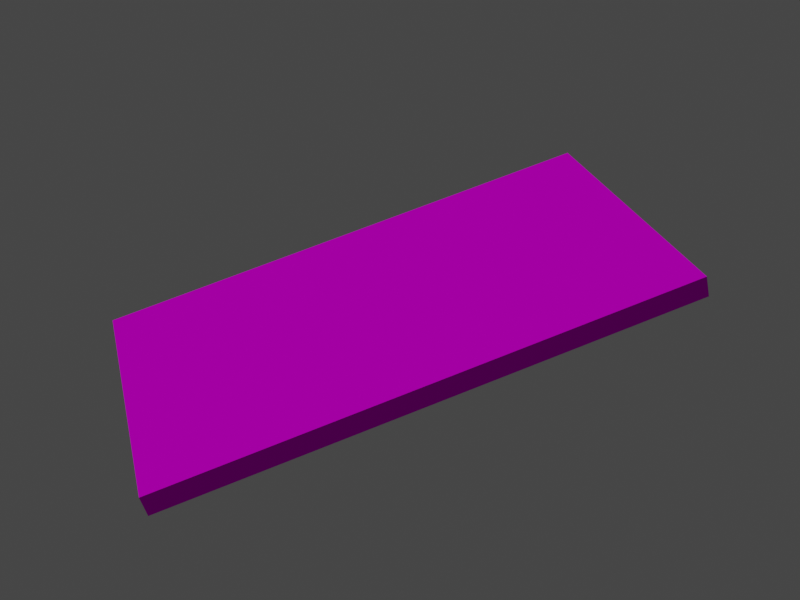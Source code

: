 # Source: Painkiller.blend  (saved by Blender 3.4.6; exported with 4.5.12 LTS)
import bpy
from mathutils import Matrix  # noqa: F401  (used for matrix-valued properties, if any)

bpy.ops.wm.read_factory_settings(use_empty=True)
scene = bpy.context.scene
scene.name = 'Scene'

# ---- images (referenced by path relative to the original .blend; pixels are not part of the script)
import os
ASSET_DIR = os.environ.get("B2B_ASSET_DIR", "")  # directory of the original .blend (textures are referenced by path, not embedded)
HERE = os.path.dirname(os.path.abspath(__file__))  # packed textures are extracted next to this script under _unpacked/

def load_image(name, relpath, width, height, colorspace="sRGB"):
    """Load a texture the original file referenced (path relative to the .blend, or extracted next to this script)."""
    p = next((c for c in (os.path.join(HERE, relpath), os.path.join(ASSET_DIR, relpath)) if relpath and os.path.exists(c)), "")
    if p:
        img = bpy.data.images.load(p, check_existing=True)
        img.name = name
    else:  # same state as the original file: an image datablock whose file is absent (Cycles renders it pink)
        img = bpy.data.images.new(name, width, height)
        img.source = "FILE"
        img.filepath = "//" + (relpath or name)
    img.colorspace_settings.name = colorspace
    return img
img_painkiller_png = load_image('Painkiller.png', 'Painkiller.png', 1024, 1024, 'sRGB')

# ---- materials (node trees are filled in below, after node groups)
mat_painkiller = bpy.data.materials.new('Painkiller')
mat_painkiller.alpha_threshold = 0.0
mat_painkiller.use_transparent_shadow = False
mat_painkiller.roughness = 0.5
mat_painkiller.line_color = (0.0, 0.0, 0.0, 1.0)

# ---- material node trees
mat_painkiller.use_nodes = True; mat_painkiller.node_tree.nodes.clear()
_N = mat_painkiller.node_tree.nodes; _L = mat_painkiller.node_tree.links
n0 = _N.new('ShaderNodeOutputMaterial'); n0.name = 'Material Output'; n0.location = (300, 300)
n1 = _N.new('ShaderNodeBsdfPrincipled'); n1.name = 'Principled BSDF'; n1.location = (10, 300)
n1.distribution = 'GGX'
n1.subsurface_method = 'RANDOM_WALK_SKIN'
n1.inputs[2].default_value = 0.0
n1.inputs[3].default_value = 1.45
n1.inputs[11].default_value = 1.01
n1.inputs[13].default_value = 0.0
n1.inputs[27].default_value = (0.0, 0.0, 0.0, 1.0)
n1.inputs[28].default_value = 1.0
n2 = _N.new('ShaderNodeTexImage'); n2.name = 'Image Texture'; n2.location = (-280, 280)
n2.image = img_painkiller_png
n2.interpolation = 'Closest'
_L.new(n1.outputs[0], n0.inputs[0])
_L.new(n2.outputs[0], n1.inputs[0])
n0.is_active_output = True

# ---- world
world_world = bpy.data.worlds.new('World'); scene.world = world_world
world_world.use_nodes = True; world_world.node_tree.nodes.clear()
_N = world_world.node_tree.nodes; _L = world_world.node_tree.links
n0 = _N.new('ShaderNodeOutputWorld'); n0.name = 'World Output'; n0.location = (300, 300)
n1 = _N.new('ShaderNodeBackground'); n1.name = 'Background'; n1.location = (10, 300)
n1.inputs[0].default_value = (0.05088, 0.05088, 0.05088, 1.0)
_L.new(n1.outputs[0], n0.inputs[0])
n0.is_active_output = True
world_world.color = (0.05088, 0.05088, 0.05088)
world_world.use_sun_shadow = False
world_world.sun_shadow_jitter_overblur = 0.0

# ---- cameras
cam_camera_001 = bpy.data.cameras.new('Camera.001')

# ---- lights
light_sun = bpy.data.lights.new('Sun', 'SUN')
light_sun.transmission_factor = 0.0
light_sun.energy = 1.0
light_sun.shadow_soft_size = 0.125

# ---- meshes
me_cube = bpy.data.meshes.new('Cube')
me_cube.from_pydata([(0.4384, 0.2491, 0.01816), (0.4384, 0.2491, -0.01816), (0.4384, -0.2491, 0.01816), (0.4384, -0.2491, -0.01816), (-0.4384, 0.2491, 0.01816), (-0.4384, 0.2491, -0.01816), (-0.4384, -0.2491, 0.01816), (-0.4384, -0.2491, -0.01816)], [], [(0, 4, 6, 2), (3, 2, 6, 7), (7, 6, 4, 5), (5, 1, 3, 7), (1, 0, 2, 3), (5, 4, 0, 1)])
_uv = me_cube.uv_layers.new(name='UVMap')
_uv.uv.foreach_set('vector', [0.0, 0.5, 1.0, 0.5, 1.0, 1.0, 0.0, 1.0, 0.1398, 0.9889, 0.124, 0.9883, 0.4875, 0.9878, 0.4661, 0.9883, 0.4661, 0.9883, 0.4875, 0.9878, 0.4735, 0.9963, 0.4577, 0.9957, 0.0, 0.0, 1.0, 0.0, 1.0, 0.5, 0.0, 0.5, 0.1313, 0.9963, 0.11, 0.9969, 0.124, 0.9883, 0.1398, 0.9889, 0.4577, 0.9957, 0.4735, 0.9963, 0.11, 0.9969, 0.1313, 0.9963])
me_cube.materials.append(mat_painkiller)
me_cube.use_mirror_vertex_groups = False
me_cube.update()

# ---- objects
ob_painkiller = bpy.data.objects.new('Painkiller', me_cube)
ob_camera = bpy.data.objects.new('Camera', cam_camera_001)
ob_sun = bpy.data.objects.new('Sun', light_sun)

# ---- transforms, parenting, visibility, modifiers, constraints
ob_painkiller.location = (0.0, 0.0, 0.0)
ob_painkiller.lock_rotations_4d = False
ob_painkiller.empty_display_type = 'ARROWS'
ob_painkiller.lineart.crease_threshold = 0.0
ob_camera.location = (-0.1922, -1.498, 0.9885)
ob_camera.rotation_euler = (0.9773, 0.2365, -0.3007)
ob_sun.location = (0.0, 0.0, 0.0)

# ---- collection membership
scene.collection.objects.link(ob_painkiller)
scene.collection.objects.link(ob_camera)
scene.collection.objects.link(ob_sun)

# ---- scene / render settings (as saved in the file)
scene.camera = ob_camera
scene.frame_start = 1; scene.frame_end = 250; scene.frame_set(1)
scene.render.engine = 'BLENDER_EEVEE_NEXT'
scene.render.resolution_x = 320
scene.render.resolution_y = 240
scene.cycles.sampling_pattern = 'TABULATED_SOBOL'
scene.cycles.use_light_tree = False
scene.view_settings.view_transform = 'Filmic'
bpy.context.view_layer.update()
